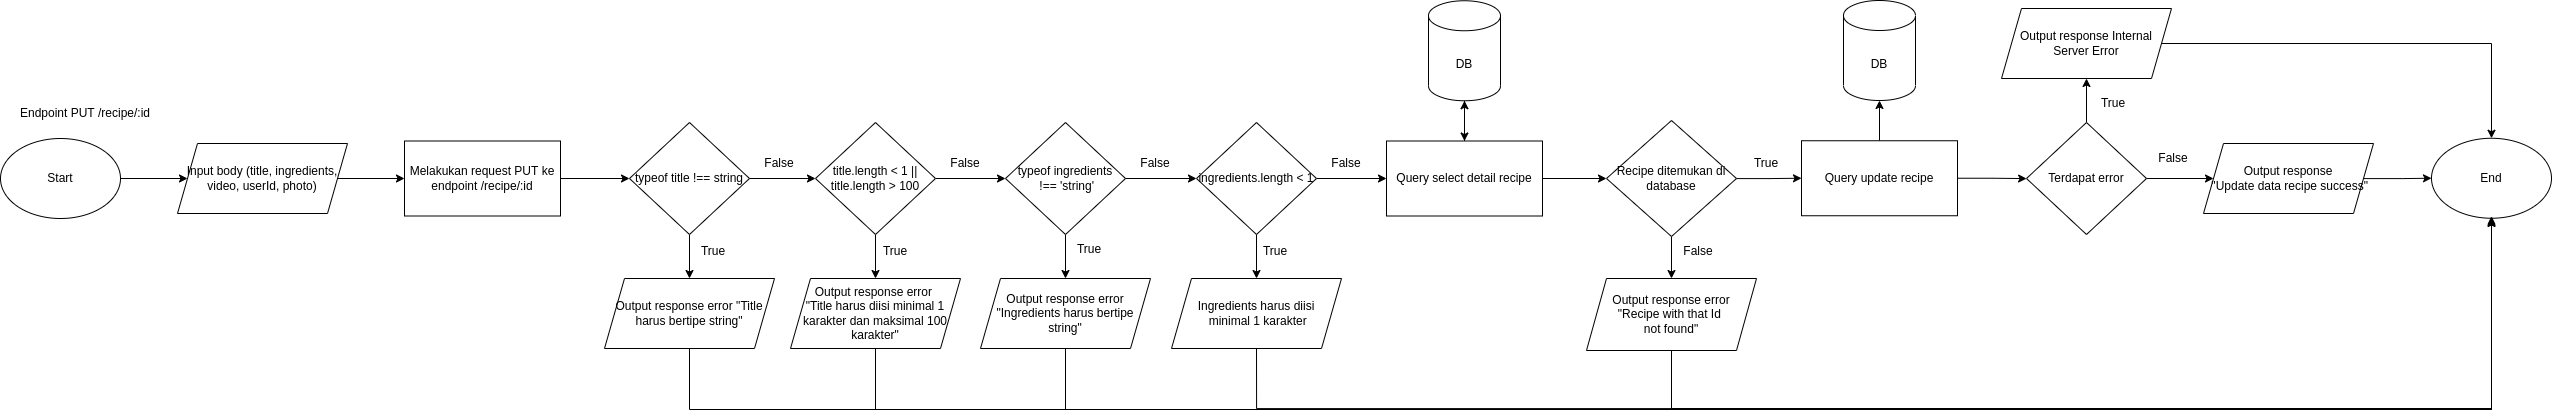

The diagram above was exported from draw.io. Its source (the exported page's mxGraphModel, read from the mxfile embedded in the PNG):
<mxGraphModel dx="2015" dy="-444" grid="1" gridSize="10" guides="1" tooltips="1" connect="1" arrows="1" fold="1" page="1" pageScale="1" pageWidth="827" pageHeight="1169" math="0" shadow="0">
  <root>
    <mxCell id="0" />
    <mxCell id="1" parent="0" />
    <mxCell id="WPkOvZd3w8-zO9eD3u6V-402" value="End" style="ellipse;whiteSpace=wrap;html=1;" vertex="1" parent="1">
      <mxGeometry x="2471" y="1498.75" width="120" height="80" as="geometry" />
    </mxCell>
    <mxCell id="WPkOvZd3w8-zO9eD3u6V-403" style="edgeStyle=orthogonalEdgeStyle;rounded=0;orthogonalLoop=1;jettySize=auto;html=1;" edge="1" parent="1" target="WPkOvZd3w8-zO9eD3u6V-422">
      <mxGeometry relative="1" as="geometry">
        <mxPoint x="1356" y="1539" as="sourcePoint" />
      </mxGeometry>
    </mxCell>
    <mxCell id="WPkOvZd3w8-zO9eD3u6V-404" value="False" style="text;html=1;strokeColor=none;fillColor=none;align=center;verticalAlign=middle;whiteSpace=wrap;rounded=0;" vertex="1" parent="1">
      <mxGeometry x="1356" y="1509" width="60" height="30" as="geometry" />
    </mxCell>
    <mxCell id="WPkOvZd3w8-zO9eD3u6V-405" value="DB" style="shape=cylinder3;whiteSpace=wrap;html=1;boundedLbl=1;backgroundOutline=1;size=15;" vertex="1" parent="1">
      <mxGeometry x="1883" y="1361" width="72" height="100" as="geometry" />
    </mxCell>
    <mxCell id="WPkOvZd3w8-zO9eD3u6V-406" style="edgeStyle=orthogonalEdgeStyle;rounded=0;orthogonalLoop=1;jettySize=auto;html=1;" edge="1" parent="1" source="WPkOvZd3w8-zO9eD3u6V-408" target="WPkOvZd3w8-zO9eD3u6V-405">
      <mxGeometry relative="1" as="geometry" />
    </mxCell>
    <mxCell id="WPkOvZd3w8-zO9eD3u6V-407" style="edgeStyle=orthogonalEdgeStyle;rounded=0;orthogonalLoop=1;jettySize=auto;html=1;" edge="1" parent="1" source="WPkOvZd3w8-zO9eD3u6V-408" target="WPkOvZd3w8-zO9eD3u6V-411">
      <mxGeometry relative="1" as="geometry" />
    </mxCell>
    <mxCell id="WPkOvZd3w8-zO9eD3u6V-408" value="Query update recipe" style="whiteSpace=wrap;html=1;" vertex="1" parent="1">
      <mxGeometry x="1841" y="1501.25" width="156" height="75" as="geometry" />
    </mxCell>
    <mxCell id="WPkOvZd3w8-zO9eD3u6V-409" style="edgeStyle=orthogonalEdgeStyle;rounded=0;orthogonalLoop=1;jettySize=auto;html=1;" edge="1" parent="1" source="WPkOvZd3w8-zO9eD3u6V-411" target="WPkOvZd3w8-zO9eD3u6V-413">
      <mxGeometry relative="1" as="geometry" />
    </mxCell>
    <mxCell id="WPkOvZd3w8-zO9eD3u6V-410" style="edgeStyle=orthogonalEdgeStyle;rounded=0;orthogonalLoop=1;jettySize=auto;html=1;" edge="1" parent="1" source="WPkOvZd3w8-zO9eD3u6V-411" target="WPkOvZd3w8-zO9eD3u6V-415">
      <mxGeometry relative="1" as="geometry" />
    </mxCell>
    <mxCell id="WPkOvZd3w8-zO9eD3u6V-411" value="Terdapat error" style="rhombus;whiteSpace=wrap;html=1;" vertex="1" parent="1">
      <mxGeometry x="2066" y="1483" width="120" height="112" as="geometry" />
    </mxCell>
    <mxCell id="WPkOvZd3w8-zO9eD3u6V-412" style="edgeStyle=orthogonalEdgeStyle;rounded=0;orthogonalLoop=1;jettySize=auto;html=1;" edge="1" parent="1" source="WPkOvZd3w8-zO9eD3u6V-413" target="WPkOvZd3w8-zO9eD3u6V-402">
      <mxGeometry relative="1" as="geometry">
        <mxPoint x="2533" y="1499" as="targetPoint" />
      </mxGeometry>
    </mxCell>
    <mxCell id="WPkOvZd3w8-zO9eD3u6V-413" value="Output response Internal Server Error" style="shape=parallelogram;perimeter=parallelogramPerimeter;whiteSpace=wrap;html=1;fixedSize=1;" vertex="1" parent="1">
      <mxGeometry x="2041" y="1369" width="170" height="70" as="geometry" />
    </mxCell>
    <mxCell id="WPkOvZd3w8-zO9eD3u6V-414" style="edgeStyle=orthogonalEdgeStyle;rounded=0;orthogonalLoop=1;jettySize=auto;html=1;" edge="1" parent="1" source="WPkOvZd3w8-zO9eD3u6V-415" target="WPkOvZd3w8-zO9eD3u6V-402">
      <mxGeometry relative="1" as="geometry">
        <mxPoint x="2473" y="1539" as="targetPoint" />
      </mxGeometry>
    </mxCell>
    <mxCell id="WPkOvZd3w8-zO9eD3u6V-415" value="Output response&lt;br&gt;&amp;nbsp;&quot;Update data recipe success&quot;" style="shape=parallelogram;perimeter=parallelogramPerimeter;whiteSpace=wrap;html=1;fixedSize=1;" vertex="1" parent="1">
      <mxGeometry x="2243" y="1504" width="170" height="70" as="geometry" />
    </mxCell>
    <mxCell id="WPkOvZd3w8-zO9eD3u6V-416" value="True" style="text;html=1;strokeColor=none;fillColor=none;align=center;verticalAlign=middle;whiteSpace=wrap;rounded=0;" vertex="1" parent="1">
      <mxGeometry x="2123" y="1449" width="60" height="30" as="geometry" />
    </mxCell>
    <mxCell id="WPkOvZd3w8-zO9eD3u6V-417" value="False" style="text;html=1;strokeColor=none;fillColor=none;align=center;verticalAlign=middle;whiteSpace=wrap;rounded=0;" vertex="1" parent="1">
      <mxGeometry x="2183" y="1504" width="60" height="30" as="geometry" />
    </mxCell>
    <mxCell id="WPkOvZd3w8-zO9eD3u6V-418" style="edgeStyle=orthogonalEdgeStyle;rounded=0;orthogonalLoop=1;jettySize=auto;html=1;" edge="1" parent="1" source="WPkOvZd3w8-zO9eD3u6V-419" target="WPkOvZd3w8-zO9eD3u6V-422">
      <mxGeometry relative="1" as="geometry" />
    </mxCell>
    <mxCell id="WPkOvZd3w8-zO9eD3u6V-419" value="DB" style="shape=cylinder3;whiteSpace=wrap;html=1;boundedLbl=1;backgroundOutline=1;size=15;" vertex="1" parent="1">
      <mxGeometry x="1468" y="1361.25" width="72" height="100" as="geometry" />
    </mxCell>
    <mxCell id="WPkOvZd3w8-zO9eD3u6V-420" style="edgeStyle=orthogonalEdgeStyle;rounded=0;orthogonalLoop=1;jettySize=auto;html=1;" edge="1" parent="1" source="WPkOvZd3w8-zO9eD3u6V-422" target="WPkOvZd3w8-zO9eD3u6V-419">
      <mxGeometry relative="1" as="geometry" />
    </mxCell>
    <mxCell id="WPkOvZd3w8-zO9eD3u6V-421" style="edgeStyle=orthogonalEdgeStyle;rounded=0;orthogonalLoop=1;jettySize=auto;html=1;" edge="1" parent="1" source="WPkOvZd3w8-zO9eD3u6V-422" target="WPkOvZd3w8-zO9eD3u6V-425">
      <mxGeometry relative="1" as="geometry" />
    </mxCell>
    <mxCell id="WPkOvZd3w8-zO9eD3u6V-422" value="Query select detail recipe" style="whiteSpace=wrap;html=1;" vertex="1" parent="1">
      <mxGeometry x="1426" y="1501.5" width="156" height="75" as="geometry" />
    </mxCell>
    <mxCell id="WPkOvZd3w8-zO9eD3u6V-423" style="edgeStyle=orthogonalEdgeStyle;rounded=0;orthogonalLoop=1;jettySize=auto;html=1;" edge="1" parent="1" source="WPkOvZd3w8-zO9eD3u6V-425" target="WPkOvZd3w8-zO9eD3u6V-427">
      <mxGeometry relative="1" as="geometry" />
    </mxCell>
    <mxCell id="WPkOvZd3w8-zO9eD3u6V-424" style="edgeStyle=orthogonalEdgeStyle;rounded=0;orthogonalLoop=1;jettySize=auto;html=1;" edge="1" parent="1" source="WPkOvZd3w8-zO9eD3u6V-425" target="WPkOvZd3w8-zO9eD3u6V-408">
      <mxGeometry relative="1" as="geometry" />
    </mxCell>
    <mxCell id="WPkOvZd3w8-zO9eD3u6V-425" value="Recipe ditemukan di database" style="rhombus;whiteSpace=wrap;html=1;" vertex="1" parent="1">
      <mxGeometry x="1646" y="1481" width="130" height="116" as="geometry" />
    </mxCell>
    <mxCell id="WPkOvZd3w8-zO9eD3u6V-426" style="edgeStyle=orthogonalEdgeStyle;rounded=0;orthogonalLoop=1;jettySize=auto;html=1;" edge="1" parent="1">
      <mxGeometry relative="1" as="geometry">
        <mxPoint x="1711" y="1708.9999999999995" as="sourcePoint" />
        <mxPoint x="2531" y="1576.75" as="targetPoint" />
        <Array as="points">
          <mxPoint x="1711" y="1769" />
          <mxPoint x="2531" y="1769" />
        </Array>
      </mxGeometry>
    </mxCell>
    <mxCell id="WPkOvZd3w8-zO9eD3u6V-427" value="Output response error&lt;br&gt;&quot;Recipe with that Id &lt;br&gt;not found&quot;" style="shape=parallelogram;perimeter=parallelogramPerimeter;whiteSpace=wrap;html=1;fixedSize=1;" vertex="1" parent="1">
      <mxGeometry x="1626" y="1639" width="170" height="72" as="geometry" />
    </mxCell>
    <mxCell id="WPkOvZd3w8-zO9eD3u6V-428" value="False" style="text;html=1;strokeColor=none;fillColor=none;align=center;verticalAlign=middle;whiteSpace=wrap;rounded=0;" vertex="1" parent="1">
      <mxGeometry x="1708" y="1597" width="60" height="30" as="geometry" />
    </mxCell>
    <mxCell id="WPkOvZd3w8-zO9eD3u6V-429" value="True" style="text;html=1;strokeColor=none;fillColor=none;align=center;verticalAlign=middle;whiteSpace=wrap;rounded=0;" vertex="1" parent="1">
      <mxGeometry x="1776" y="1509" width="60" height="30" as="geometry" />
    </mxCell>
    <mxCell id="WPkOvZd3w8-zO9eD3u6V-430" style="edgeStyle=orthogonalEdgeStyle;rounded=0;orthogonalLoop=1;jettySize=auto;html=1;" edge="1" parent="1" source="WPkOvZd3w8-zO9eD3u6V-431" target="WPkOvZd3w8-zO9eD3u6V-434">
      <mxGeometry relative="1" as="geometry" />
    </mxCell>
    <mxCell id="WPkOvZd3w8-zO9eD3u6V-431" value="Start" style="ellipse;whiteSpace=wrap;html=1;" vertex="1" parent="1">
      <mxGeometry x="40" y="1499" width="120" height="80" as="geometry" />
    </mxCell>
    <mxCell id="WPkOvZd3w8-zO9eD3u6V-432" value="Endpoint PUT /recipe/:id" style="text;html=1;strokeColor=none;fillColor=none;align=center;verticalAlign=middle;whiteSpace=wrap;rounded=0;" vertex="1" parent="1">
      <mxGeometry x="50" y="1459" width="150" height="30" as="geometry" />
    </mxCell>
    <mxCell id="WPkOvZd3w8-zO9eD3u6V-433" style="edgeStyle=orthogonalEdgeStyle;rounded=0;orthogonalLoop=1;jettySize=auto;html=1;" edge="1" parent="1" source="WPkOvZd3w8-zO9eD3u6V-434" target="WPkOvZd3w8-zO9eD3u6V-462">
      <mxGeometry relative="1" as="geometry" />
    </mxCell>
    <mxCell id="WPkOvZd3w8-zO9eD3u6V-434" value="Input body (title, ingredients, video, userId, photo)" style="shape=parallelogram;perimeter=parallelogramPerimeter;whiteSpace=wrap;html=1;fixedSize=1;" vertex="1" parent="1">
      <mxGeometry x="217" y="1504" width="170" height="70" as="geometry" />
    </mxCell>
    <mxCell id="WPkOvZd3w8-zO9eD3u6V-435" style="edgeStyle=orthogonalEdgeStyle;rounded=0;orthogonalLoop=1;jettySize=auto;html=1;" edge="1" parent="1" source="WPkOvZd3w8-zO9eD3u6V-437" target="WPkOvZd3w8-zO9eD3u6V-440">
      <mxGeometry relative="1" as="geometry" />
    </mxCell>
    <mxCell id="WPkOvZd3w8-zO9eD3u6V-436" style="edgeStyle=orthogonalEdgeStyle;rounded=0;orthogonalLoop=1;jettySize=auto;html=1;" edge="1" parent="1" source="WPkOvZd3w8-zO9eD3u6V-437" target="WPkOvZd3w8-zO9eD3u6V-447">
      <mxGeometry relative="1" as="geometry" />
    </mxCell>
    <mxCell id="WPkOvZd3w8-zO9eD3u6V-437" value="typeof title !== string" style="rhombus;whiteSpace=wrap;html=1;" vertex="1" parent="1">
      <mxGeometry x="669" y="1483" width="120" height="112" as="geometry" />
    </mxCell>
    <mxCell id="WPkOvZd3w8-zO9eD3u6V-438" style="edgeStyle=orthogonalEdgeStyle;rounded=0;orthogonalLoop=1;jettySize=auto;html=1;" edge="1" parent="1" source="WPkOvZd3w8-zO9eD3u6V-440" target="WPkOvZd3w8-zO9eD3u6V-443">
      <mxGeometry relative="1" as="geometry" />
    </mxCell>
    <mxCell id="WPkOvZd3w8-zO9eD3u6V-439" style="edgeStyle=orthogonalEdgeStyle;rounded=0;orthogonalLoop=1;jettySize=auto;html=1;" edge="1" parent="1" source="WPkOvZd3w8-zO9eD3u6V-440" target="WPkOvZd3w8-zO9eD3u6V-449">
      <mxGeometry relative="1" as="geometry" />
    </mxCell>
    <mxCell id="WPkOvZd3w8-zO9eD3u6V-440" value="title.length &amp;lt; 1 || title.length &amp;gt; 100" style="rhombus;whiteSpace=wrap;html=1;" vertex="1" parent="1">
      <mxGeometry x="855" y="1483" width="120" height="112" as="geometry" />
    </mxCell>
    <mxCell id="WPkOvZd3w8-zO9eD3u6V-441" style="edgeStyle=orthogonalEdgeStyle;rounded=0;orthogonalLoop=1;jettySize=auto;html=1;" edge="1" parent="1" source="WPkOvZd3w8-zO9eD3u6V-443" target="WPkOvZd3w8-zO9eD3u6V-445">
      <mxGeometry relative="1" as="geometry" />
    </mxCell>
    <mxCell id="WPkOvZd3w8-zO9eD3u6V-442" style="edgeStyle=orthogonalEdgeStyle;rounded=0;orthogonalLoop=1;jettySize=auto;html=1;" edge="1" parent="1" source="WPkOvZd3w8-zO9eD3u6V-443" target="WPkOvZd3w8-zO9eD3u6V-451">
      <mxGeometry relative="1" as="geometry" />
    </mxCell>
    <mxCell id="WPkOvZd3w8-zO9eD3u6V-443" value="typeof ingredients&lt;br&gt;&amp;nbsp;!== 'string'" style="rhombus;whiteSpace=wrap;html=1;" vertex="1" parent="1">
      <mxGeometry x="1045" y="1483" width="120" height="112" as="geometry" />
    </mxCell>
    <mxCell id="WPkOvZd3w8-zO9eD3u6V-444" style="edgeStyle=orthogonalEdgeStyle;rounded=0;orthogonalLoop=1;jettySize=auto;html=1;entryX=0.5;entryY=0;entryDx=0;entryDy=0;" edge="1" parent="1" source="WPkOvZd3w8-zO9eD3u6V-445" target="WPkOvZd3w8-zO9eD3u6V-453">
      <mxGeometry relative="1" as="geometry" />
    </mxCell>
    <mxCell id="WPkOvZd3w8-zO9eD3u6V-445" value="ingredients.length &amp;lt; 1" style="rhombus;whiteSpace=wrap;html=1;" vertex="1" parent="1">
      <mxGeometry x="1236" y="1483" width="120" height="112" as="geometry" />
    </mxCell>
    <mxCell id="WPkOvZd3w8-zO9eD3u6V-446" style="edgeStyle=orthogonalEdgeStyle;rounded=0;orthogonalLoop=1;jettySize=auto;html=1;" edge="1" parent="1" source="WPkOvZd3w8-zO9eD3u6V-447" target="WPkOvZd3w8-zO9eD3u6V-402">
      <mxGeometry relative="1" as="geometry">
        <Array as="points">
          <mxPoint x="729" y="1770" />
          <mxPoint x="2531" y="1770" />
        </Array>
      </mxGeometry>
    </mxCell>
    <mxCell id="WPkOvZd3w8-zO9eD3u6V-447" value="Output response error &quot;Title harus bertipe string&quot;" style="shape=parallelogram;perimeter=parallelogramPerimeter;whiteSpace=wrap;html=1;fixedSize=1;" vertex="1" parent="1">
      <mxGeometry x="644" y="1639" width="170" height="70" as="geometry" />
    </mxCell>
    <mxCell id="WPkOvZd3w8-zO9eD3u6V-448" style="edgeStyle=orthogonalEdgeStyle;rounded=0;orthogonalLoop=1;jettySize=auto;html=1;" edge="1" parent="1">
      <mxGeometry relative="1" as="geometry">
        <mxPoint x="915" y="1708.9999999999995" as="sourcePoint" />
        <mxPoint x="2531" y="1578.75" as="targetPoint" />
        <Array as="points">
          <mxPoint x="915" y="1770" />
          <mxPoint x="2531" y="1770" />
        </Array>
      </mxGeometry>
    </mxCell>
    <mxCell id="WPkOvZd3w8-zO9eD3u6V-449" value="Output response error &lt;br&gt;&quot;Title harus diisi minimal 1 karakter dan maksimal 100 karakter&quot;" style="shape=parallelogram;perimeter=parallelogramPerimeter;whiteSpace=wrap;html=1;fixedSize=1;" vertex="1" parent="1">
      <mxGeometry x="830" y="1639" width="170" height="70" as="geometry" />
    </mxCell>
    <mxCell id="WPkOvZd3w8-zO9eD3u6V-450" style="edgeStyle=orthogonalEdgeStyle;rounded=0;orthogonalLoop=1;jettySize=auto;html=1;" edge="1" parent="1" source="WPkOvZd3w8-zO9eD3u6V-451" target="WPkOvZd3w8-zO9eD3u6V-402">
      <mxGeometry relative="1" as="geometry">
        <Array as="points">
          <mxPoint x="1105" y="1770" />
          <mxPoint x="2531" y="1770" />
        </Array>
      </mxGeometry>
    </mxCell>
    <mxCell id="WPkOvZd3w8-zO9eD3u6V-451" value="Output response error &quot;Ingredients harus bertipe string&quot;" style="shape=parallelogram;perimeter=parallelogramPerimeter;whiteSpace=wrap;html=1;fixedSize=1;" vertex="1" parent="1">
      <mxGeometry x="1020" y="1639" width="170" height="70" as="geometry" />
    </mxCell>
    <mxCell id="WPkOvZd3w8-zO9eD3u6V-452" style="edgeStyle=orthogonalEdgeStyle;rounded=0;orthogonalLoop=1;jettySize=auto;html=1;" edge="1" parent="1">
      <mxGeometry relative="1" as="geometry">
        <mxPoint x="1296" y="1708" as="sourcePoint" />
        <mxPoint x="2531" y="1577.7499999999995" as="targetPoint" />
        <Array as="points">
          <mxPoint x="1296" y="1769" />
          <mxPoint x="2531" y="1769" />
        </Array>
      </mxGeometry>
    </mxCell>
    <mxCell id="WPkOvZd3w8-zO9eD3u6V-453" value="Ingredients harus diisi&lt;br&gt;&amp;nbsp;minimal 1 karakter" style="shape=parallelogram;perimeter=parallelogramPerimeter;whiteSpace=wrap;html=1;fixedSize=1;" vertex="1" parent="1">
      <mxGeometry x="1211" y="1639" width="170" height="70" as="geometry" />
    </mxCell>
    <mxCell id="WPkOvZd3w8-zO9eD3u6V-454" value="True" style="text;html=1;strokeColor=none;fillColor=none;align=center;verticalAlign=middle;whiteSpace=wrap;rounded=0;" vertex="1" parent="1">
      <mxGeometry x="723" y="1597" width="60" height="30" as="geometry" />
    </mxCell>
    <mxCell id="WPkOvZd3w8-zO9eD3u6V-455" value="False" style="text;html=1;strokeColor=none;fillColor=none;align=center;verticalAlign=middle;whiteSpace=wrap;rounded=0;" vertex="1" parent="1">
      <mxGeometry x="789" y="1509" width="60" height="30" as="geometry" />
    </mxCell>
    <mxCell id="WPkOvZd3w8-zO9eD3u6V-456" value="False" style="text;html=1;strokeColor=none;fillColor=none;align=center;verticalAlign=middle;whiteSpace=wrap;rounded=0;" vertex="1" parent="1">
      <mxGeometry x="1165" y="1509" width="60" height="30" as="geometry" />
    </mxCell>
    <mxCell id="WPkOvZd3w8-zO9eD3u6V-457" value="False" style="text;html=1;strokeColor=none;fillColor=none;align=center;verticalAlign=middle;whiteSpace=wrap;rounded=0;" vertex="1" parent="1">
      <mxGeometry x="975" y="1509" width="60" height="30" as="geometry" />
    </mxCell>
    <mxCell id="WPkOvZd3w8-zO9eD3u6V-458" value="True" style="text;html=1;strokeColor=none;fillColor=none;align=center;verticalAlign=middle;whiteSpace=wrap;rounded=0;" vertex="1" parent="1">
      <mxGeometry x="1285" y="1597" width="60" height="30" as="geometry" />
    </mxCell>
    <mxCell id="WPkOvZd3w8-zO9eD3u6V-459" value="True" style="text;html=1;strokeColor=none;fillColor=none;align=center;verticalAlign=middle;whiteSpace=wrap;rounded=0;" vertex="1" parent="1">
      <mxGeometry x="1099" y="1595" width="60" height="30" as="geometry" />
    </mxCell>
    <mxCell id="WPkOvZd3w8-zO9eD3u6V-460" value="True" style="text;html=1;strokeColor=none;fillColor=none;align=center;verticalAlign=middle;whiteSpace=wrap;rounded=0;" vertex="1" parent="1">
      <mxGeometry x="905" y="1597" width="60" height="30" as="geometry" />
    </mxCell>
    <mxCell id="WPkOvZd3w8-zO9eD3u6V-461" style="edgeStyle=orthogonalEdgeStyle;rounded=0;orthogonalLoop=1;jettySize=auto;html=1;" edge="1" parent="1" source="WPkOvZd3w8-zO9eD3u6V-462" target="WPkOvZd3w8-zO9eD3u6V-437">
      <mxGeometry relative="1" as="geometry" />
    </mxCell>
    <mxCell id="WPkOvZd3w8-zO9eD3u6V-462" value="Melakukan request PUT ke endpoint /recipe/:id" style="whiteSpace=wrap;html=1;" vertex="1" parent="1">
      <mxGeometry x="444" y="1501.5" width="156" height="75" as="geometry" />
    </mxCell>
  </root>
</mxGraphModel>